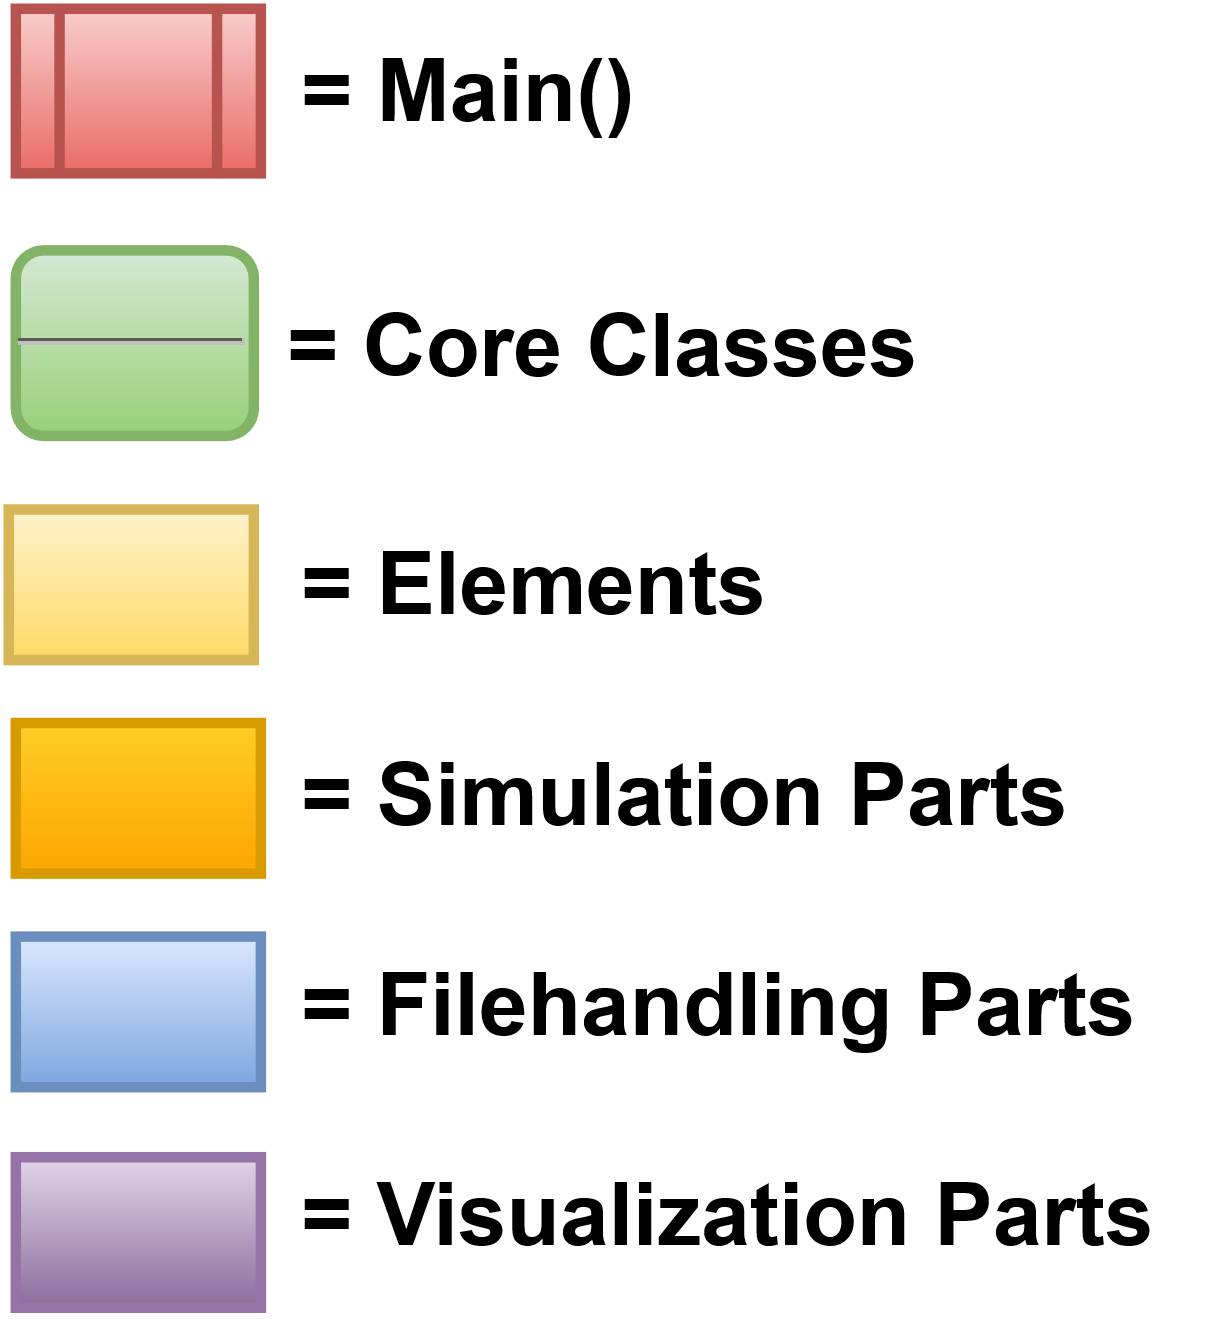

The diagram above was exported from draw.io. Its source (the exported page's mxGraphModel, read from the mxfile embedded in the PNG):
<mxGraphModel dx="3286" dy="2418" grid="1" gridSize="10" guides="1" tooltips="1" connect="1" arrows="1" fold="1" page="1" pageScale="1" pageWidth="826" pageHeight="1169" background="#ffffff" math="0" shadow="0">
  <root>
    <mxCell id="0" style=";html=1;" />
    <mxCell id="1" style=";html=1;" parent="0" />
    <mxCell id="7f1c8df485a5eb9c-175" value="&lt;p style=&quot;margin: 0px ; margin-top: 4px ; text-align: center ; text-decoration: underline&quot;&gt;&lt;br&gt;&lt;/p&gt;&lt;hr&gt;&lt;p style=&quot;margin: 0px ; margin-left: 8px&quot;&gt;&lt;br&gt;&lt;/p&gt;" style="verticalAlign=middle;align=center;overflow=fill;fontSize=12;fontFamily=Helvetica;html=1;rounded=1;fontStyle=1;strokeWidth=3;plain-green" vertex="1" parent="1">
      <mxGeometry x="-812" y="-1087" width="68" height="53" as="geometry" />
    </mxCell>
    <mxCell id="7f1c8df485a5eb9c-176" value="&lt;b&gt;&lt;font style=&quot;font-size: 25px&quot;&gt;= Core Classes&lt;/font&gt;&lt;/b&gt;" style="text;html=1;resizable=0;points=[];autosize=1;align=left;verticalAlign=top;spacingTop=-4;strokeWidth=3;" vertex="1" parent="1">
      <mxGeometry x="-736" y="-1075" width="200" height="20" as="geometry" />
    </mxCell>
    <mxCell id="7f1c8df485a5eb9c-177" value="&lt;b&gt;&lt;font style=&quot;font-size: 25px&quot;&gt;= Elements&lt;/font&gt;&lt;/b&gt;" style="text;html=1;resizable=0;points=[];autosize=1;align=left;verticalAlign=top;spacingTop=-4;strokeWidth=3;" vertex="1" parent="1">
      <mxGeometry x="-732" y="-1007" width="150" height="20" as="geometry" />
    </mxCell>
    <mxCell id="7f1c8df485a5eb9c-178" value="" style="shape=process;whiteSpace=wrap;align=center;verticalAlign=middle;size=0.17872387261944434;fontStyle=1;strokeWidth=3;html=1;plain-red" vertex="1" parent="1">
      <mxGeometry x="-812" y="-1156" width="70" height="47" as="geometry" />
    </mxCell>
    <mxCell id="7f1c8df485a5eb9c-179" value="&lt;b&gt;&lt;font style=&quot;font-size: 25px&quot;&gt;= Main()&lt;/font&gt;&lt;/b&gt;" style="text;html=1;resizable=0;points=[];autosize=1;align=left;verticalAlign=top;spacingTop=-4;strokeWidth=3;" vertex="1" parent="1">
      <mxGeometry x="-732" y="-1148" width="110" height="20" as="geometry" />
    </mxCell>
    <mxCell id="7f1c8df485a5eb9c-180" value="&lt;b&gt;&lt;font style=&quot;font-size: 25px&quot;&gt;= Simulation Parts&lt;/font&gt;&lt;/b&gt;" style="text;html=1;resizable=0;points=[];autosize=1;align=left;verticalAlign=top;spacingTop=-4;strokeWidth=3;" vertex="1" parent="1">
      <mxGeometry x="-732" y="-947" width="230" height="20" as="geometry" />
    </mxCell>
    <mxCell id="7f1c8df485a5eb9c-181" value="&lt;b&gt;&lt;font style=&quot;font-size: 25px&quot;&gt;= Filehandling Parts&lt;/font&gt;&lt;/b&gt;" style="text;html=1;resizable=0;points=[];autosize=1;align=left;verticalAlign=top;spacingTop=-4;strokeWidth=3;" vertex="1" parent="1">
      <mxGeometry x="-732" y="-887" width="250" height="20" as="geometry" />
    </mxCell>
    <mxCell id="7f1c8df485a5eb9c-182" value="" style="whiteSpace=wrap;align=center;verticalAlign=middle;fontStyle=1;strokeWidth=3;html=1;plain-yellow" vertex="1" parent="1">
      <mxGeometry x="-814" y="-1013" width="70" height="43" as="geometry" />
    </mxCell>
    <mxCell id="7f1c8df485a5eb9c-183" value="&lt;b&gt;&lt;font style=&quot;font-size: 25px&quot;&gt;= Visualization Parts&lt;/font&gt;&lt;/b&gt;" style="text;html=1;resizable=0;points=[];autosize=1;align=left;verticalAlign=top;spacingTop=-4;strokeWidth=3;" vertex="1" parent="1">
      <mxGeometry x="-732" y="-827" width="260" height="20" as="geometry" />
    </mxCell>
    <mxCell id="7f1c8df485a5eb9c-184" value="" style="whiteSpace=wrap;align=center;verticalAlign=middle;fontStyle=1;strokeWidth=3;html=1;plain-orange" vertex="1" parent="1">
      <mxGeometry x="-812" y="-952" width="70" height="43" as="geometry" />
    </mxCell>
    <mxCell id="7f1c8df485a5eb9c-185" value="" style="whiteSpace=wrap;align=center;verticalAlign=middle;fontStyle=1;strokeWidth=3;html=1;plain-blue" vertex="1" parent="1">
      <mxGeometry x="-812" y="-891" width="70" height="43" as="geometry" />
    </mxCell>
    <mxCell id="7f1c8df485a5eb9c-186" value="" style="whiteSpace=wrap;align=center;verticalAlign=middle;fontStyle=1;strokeWidth=3;html=1;plain-purple" vertex="1" parent="1">
      <mxGeometry x="-812" y="-828" width="70" height="43" as="geometry" />
    </mxCell>
  </root>
</mxGraphModel>